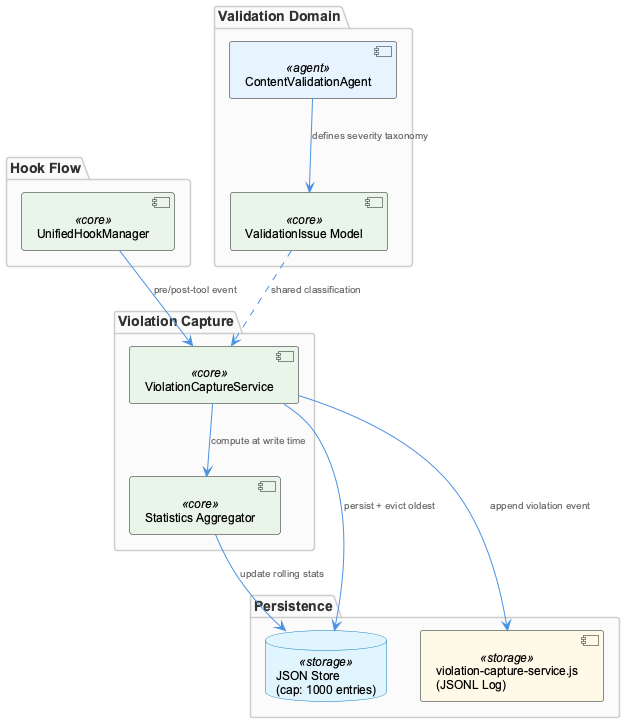

The diagram above was rendered by PlantUML. Its source (embedded in the PNG):
@startuml
!include /Users/Q284340/Agentic/coding/docs/puml/_standard-style.puml

package "Hook Flow" {
  component "UnifiedHookManager" as hookMgr <<core>>
}

package "Violation Capture" {
  component "ViolationCaptureService" as vcs <<core>>
  component "Statistics Aggregator" as stats <<core>>
}

package "Persistence" {
  component "violation-capture-service.js\n(JSONL Log)" as jsonl <<storage>>
  database "JSON Store\n(cap: 1000 entries)" as jsonStore <<storage>>
}

package "Validation Domain" {
  component "ContentValidationAgent" as cva <<agent>>
  component "ValidationIssue Model" as vim <<core>>
}

hookMgr --> vcs : "pre/post-tool event"
vcs --> jsonl : "append violation event"
vcs --> stats : "compute at write time"
stats --> jsonStore : "update rolling stats"
vcs --> jsonStore : "persist + evict oldest"
cva --> vim : "defines severity taxonomy"
vim ..> vcs : "shared classification"

@enduml